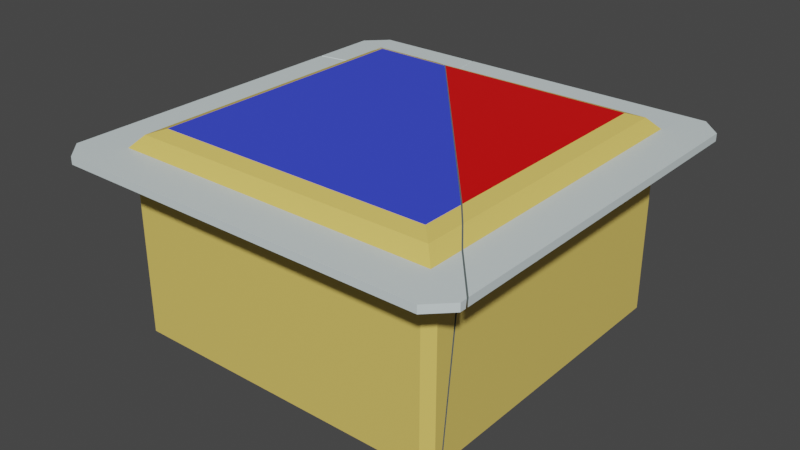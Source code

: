 # Source: Cheese_packed_broken.blend  (saved by Blender 2.82.7; exported with 4.5.12 LTS)
import bpy
from mathutils import Matrix  # noqa: F401  (used for matrix-valued properties, if any)

bpy.ops.wm.read_factory_settings(use_empty=True)
scene = bpy.context.scene
scene.name = 'Scene'

# ---- collections
col_collection = bpy.data.collections.new('Collection'); scene.collection.children.link(col_collection)

# ---- materials (node trees are filled in below, after node groups)
mat_material = bpy.data.materials.new('Material')
mat_material.alpha_threshold = 0.0
mat_material.use_transparent_shadow = False
mat_material.line_color = (0.0, 0.0, 0.0, 1.0)
mat_material_004 = bpy.data.materials.new('Material.004')
mat_material_004.use_transparent_shadow = False
mat_material_006 = bpy.data.materials.new('Material.006')
mat_material_006.use_transparent_shadow = False
mat_material_003 = bpy.data.materials.new('Material.003')
mat_material_003.use_transparent_shadow = False

# ---- material node trees
mat_material.use_nodes = True; mat_material.node_tree.nodes.clear()
_N = mat_material.node_tree.nodes; _L = mat_material.node_tree.links
n0 = _N.new('ShaderNodeOutputMaterial'); n0.name = 'Material Output'; n0.location = (300, 300)
n1 = _N.new('ShaderNodeBsdfPrincipled'); n1.name = 'Principled BSDF'; n1.location = (10, 300)
n1.distribution = 'GGX'
n1.subsurface_method = 'BURLEY'
n1.inputs[0].default_value = (0.6972, 0.7908, 0.8, 1.0)
n1.inputs[2].default_value = 0.4
n1.inputs[3].default_value = 1.45
n1.inputs[27].default_value = (0.0, 0.0, 0.0, 1.0)
n1.inputs[28].default_value = 1.0
_L.new(n1.outputs[0], n0.inputs[0])
n0.is_active_output = True
mat_material_004.use_nodes = True; mat_material_004.node_tree.nodes.clear()
_N = mat_material_004.node_tree.nodes; _L = mat_material_004.node_tree.links
n0 = _N.new('ShaderNodeOutputMaterial'); n0.name = 'Material Output'; n0.location = (300, 300)
n1 = _N.new('ShaderNodeBsdfPrincipled'); n1.name = 'Principled BSDF'; n1.location = (10, 300)
n1.distribution = 'GGX'
n1.subsurface_method = 'BURLEY'
n1.inputs[0].default_value = (0.8, 0.593, 0.1357, 1.0)
n1.inputs[3].default_value = 1.45
n1.inputs[27].default_value = (0.0, 0.0, 0.0, 1.0)
n1.inputs[28].default_value = 1.0
_L.new(n1.outputs[0], n0.inputs[0])
n0.is_active_output = True
mat_material_006.use_nodes = True; mat_material_006.node_tree.nodes.clear()
_N = mat_material_006.node_tree.nodes; _L = mat_material_006.node_tree.links
n0 = _N.new('ShaderNodeOutputMaterial'); n0.name = 'Material Output'; n0.location = (300, 300)
n1 = _N.new('ShaderNodeBsdfPrincipled'); n1.name = 'Principled BSDF'; n1.location = (10, 300)
n1.distribution = 'GGX'
n1.subsurface_method = 'BURLEY'
n1.inputs[0].default_value = (0.04414, 0.07115, 0.8, 1.0)
n1.inputs[3].default_value = 1.45
n1.inputs[27].default_value = (0.0, 0.0, 0.0, 1.0)
n1.inputs[28].default_value = 1.0
_L.new(n1.outputs[0], n0.inputs[0])
n0.is_active_output = True
mat_material_003.use_nodes = True; mat_material_003.node_tree.nodes.clear()
_N = mat_material_003.node_tree.nodes; _L = mat_material_003.node_tree.links
n0 = _N.new('ShaderNodeOutputMaterial'); n0.name = 'Material Output'; n0.location = (300, 300)
n1 = _N.new('ShaderNodeBsdfPrincipled'); n1.name = 'Principled BSDF'; n1.location = (10, 300)
n1.distribution = 'GGX'
n1.subsurface_method = 'BURLEY'
n1.inputs[0].default_value = (0.8, 0.0, 0.000269, 1.0)
n1.inputs[3].default_value = 1.45
n1.inputs[27].default_value = (0.0, 0.0, 0.0, 1.0)
n1.inputs[28].default_value = 1.0
_L.new(n1.outputs[0], n0.inputs[0])
n0.is_active_output = True

# ---- world
world_world = bpy.data.worlds.new('World'); scene.world = world_world
world_world.use_nodes = True; world_world.node_tree.nodes.clear()
_N = world_world.node_tree.nodes; _L = world_world.node_tree.links
n0 = _N.new('ShaderNodeOutputWorld'); n0.name = 'World Output'; n0.location = (300, 300)
n1 = _N.new('ShaderNodeBackground'); n1.name = 'Background'; n1.location = (10, 300)
n1.inputs[0].default_value = (0.05088, 0.05088, 0.05088, 1.0)
_L.new(n1.outputs[0], n0.inputs[0])
n0.is_active_output = True
world_world.color = (0.05088, 0.05088, 0.05088)
world_world.use_sun_shadow = False
world_world.sun_shadow_jitter_overblur = 0.0

# ---- meshes
me_cheese_packed_cell_003 = bpy.data.meshes.new('Cheese packed_cell.003')
me_cheese_packed_cell_003.from_pydata([(0.2256, 0.1162, -0.2257), (0.2836, 0.1162, -0.256), (0.256, 0.1162, -0.2836), (0.256, 0.106, -0.2836), (0.2836, 0.106, -0.256), (0.2108, 0.1321, -0.2108), (0.2138, -0.1388, -0.2138), (0.2138, -0.1315, -0.2256), (0.2256, -0.1315, -0.2138), (0.2256, 0.106, -0.2138), (0.2138, 0.106, -0.2257), (0.192, 0.1388, -0.192), (-0.09585, 0.106, -0.2836), (-0.1019, 0.1162, -0.2836), (-0.09164, 0.1162, -0.2257), (-0.0956, 0.1162, -0.2476), (-0.08567, 0.106, -0.2257), (-0.08744, 0.106, -0.2354), (0.2256, 0.106, 0.1761), (0.2836, 0.106, 0.2451), (0.2256, 0.1162, 0.1749), (0.2836, 0.1162, 0.244), (-0.09772, 0.1309, -0.2119), (-0.08088, 0.09773, -0.2257), (0.05423, -0.1315, -0.2256), (0.06061, -0.1388, -0.2138), (0.2138, -0.1388, 0.1885), (0.2256, -0.1315, 0.2019), (0.1091, -0.1388, 0.06383), (0.1076, -0.1388, 0.05553), (0.2108, 0.1321, 0.1555), (0.192, 0.1388, 0.1324), (-0.0803, 0.1388, -0.192), (-0.09585, 0.106, -0.2836), (-0.08744, 0.106, -0.2354), (-0.1019, 0.1162, -0.2836), (-0.09164, 0.1162, -0.2257), (-0.0956, 0.1162, -0.2476), (-0.08567, 0.106, -0.2257), (0.2836, 0.106, 0.2451), (0.2256, 0.106, 0.1761), (0.2836, 0.1162, 0.244), (0.2256, 0.1162, 0.1749), (-0.09772, 0.1309, -0.2119), (-0.08088, 0.09773, -0.2257), (0.05423, -0.1315, -0.2256), (0.06061, -0.1388, -0.2138), (0.2108, 0.1321, 0.1555), (0.2138, -0.1388, 0.1885), (0.2256, -0.1315, 0.2019), (0.1091, -0.1388, 0.06383), (0.1076, -0.1388, 0.05553), (0.192, 0.1388, 0.1324), (-0.0803, 0.1388, -0.192)], [], [(0, 5, 47, 42), (8, 9, 18, 27), (4, 1, 41, 39), (35, 37, 36, 0, 42, 41, 1, 2), (28, 26, 49, 40, 19, 21, 20, 30, 52, 32, 22), (31, 11, 53), (1, 4, 3, 2), (11, 31, 47, 5), (6, 7, 8), (6, 46, 45, 7), (9, 8, 7, 10), (45, 44, 38, 10, 7), (3, 4, 39, 18, 9, 10, 38, 34, 33), (48, 50, 51, 46, 6), (33, 35, 2, 3), (43, 53, 11, 5), (27, 48, 6, 8), (15, 13, 12, 17), (23, 24, 25, 29), (36, 43, 5, 0), (29, 28, 22, 14, 15, 17, 16, 23)])
me_cheese_packed_cell_003.polygons.foreach_set('material_index', [1, 1, 0, 0, 0, 3, 0, 1, 1, 1, 1, 1, 1, 1, 0, 1, 1, 0, 0, 1, 0])
_k = set([(12, 13), (12, 17), (13, 15), (14, 15), (14, 22), (16, 17), (16, 23), (18, 27), (18, 39), (19, 21), (19, 40), (20, 21), (20, 30), (22, 32), (23, 24), (24, 25), (25, 29), (26, 28), (26, 49), (27, 48), (28, 29), (30, 52), (31, 47), (31, 53), (32, 52), (33, 34), (33, 35), (34, 38), (35, 37), (36, 37), (36, 43), (38, 44), (39, 41), (40, 49), (41, 42), (42, 47), (43, 53), (44, 45), (45, 46), (46, 51), (48, 50), (50, 51)])
me_cheese_packed_cell_003.attributes.new('sharp_edge', 'BOOLEAN', 'EDGE').data.foreach_set('value', [ (min(e.vertices), max(e.vertices)) in _k for e in me_cheese_packed_cell_003.edges])
_uv = me_cheese_packed_cell_003.uv_layers.new(name='UVMap')
_uv.uv.foreach_set('vector', [0.6047, 0.5, 0.619, 0.5, 0.619, 0.7172, 0.6047, 0.7219, 0.3816, 0.5066, 0.5954, 0.5066, 0.5954, 0.7225, 0.3816, 0.7368, 0.5954, 0.5122, 0.6047, 0.5122, 0.6047, 0.7325, 0.5954, 0.733, 0.6047, 0.3301, 0.6047, 0.3261, 0.6047, 0.3242, 0.6047, 0.5, 0.6047, 0.7219, 0.6047, 0.7325, 0.6047, 0.5122, 0.6047, 0.4878, 1.0, 0.8682, 0.4316, 0.2998, 0.3367, 0.1856, 0.7799, 0.2253, 0.7799, 0.1034, 0.8071, 0.1035, 0.8071, 0.2254, 0.8491, 0.2569, 0.8668, 0.2965, 0.8727, 0.00598, 1.0, 0.1541, 0.6327, 0.7059, 0.6327, 0.5077, 0.7991, 0.5077, 0.6047, 0.5122, 0.5954, 0.5122, 0.5954, 0.4878, 0.6047, 0.4878, 0.6327, 0.5077, 0.6327, 0.7059, 0.619, 0.7172, 0.619, 0.5, 0.3684, 0.5066, 0.3684, 0.5, 0.375, 0.5066, 0.3684, 0.5066, 0.2836, 0.5066, 0.28, 0.5, 0.3684, 0.5, 0.5954, 0.5066, 0.3816, 0.5066, 0.3816, 0.4934, 0.5954, 0.4934, 0.3816, 0.405, 0.588, 0.3302, 0.5954, 0.3275, 0.5954, 0.4934, 0.3816, 0.4934, 0.5954, 0.4878, 0.5954, 0.5122, 0.5954, 0.733, 0.5954, 0.7225, 0.5954, 0.5066, 0.5954, 0.4934, 0.5954, 0.3275, 0.5954, 0.3282, 0.5954, 0.3328, 0.3684, 0.7294, 0.3104, 0.6604, 0.3096, 0.6558, 0.2836, 0.5066, 0.3684, 0.5066, 0.5954, 0.3328, 0.6047, 0.3301, 0.6047, 0.4878, 0.5954, 0.4878, 0.8073, 0.5, 0.7991, 0.5077, 0.6327, 0.5077, 0.625, 0.5, 0.3816, 0.7368, 0.3684, 0.7294, 0.3684, 0.5066, 0.3816, 0.5066, 1.0, 0.8074, 0.9197, 0.8075, 0.8926, 0.7804, 1.0, 0.7803, 1.0, 0.7585, 0.3927, 0.1518, 0.3998, 0.1324, 1.0, 0.1319, 0.6047, 0.3242, 0.619, 0.3177, 0.619, 0.5, 0.6047, 0.5, 0.1319, 0.1319, 0.1318, 0.0, 0.8459, 0.0, 0.8072, 0.4583, 0.8074, 0.8074, 0.7803, 0.7803, 0.7802, 0.6248, 0.7585, 0.7585])
me_cheese_packed_cell_003.materials.append(mat_material)
me_cheese_packed_cell_003.materials.append(mat_material_004)
me_cheese_packed_cell_003.materials.append(mat_material_006)
me_cheese_packed_cell_003.materials.append(mat_material_003)
me_cheese_packed_cell_003.use_remesh_fix_poles = True
me_cheese_packed_cell_003.use_remesh_preserve_attributes = False
me_cheese_packed_cell_003.use_mirror_vertex_groups = False
me_cheese_packed_cell_003.update()
me_cheese_packed_cell_004 = bpy.data.meshes.new('Cheese packed_cell.004')
me_cheese_packed_cell_004.from_pydata([(-0.2256, 0.1162, -0.2257), (-0.256, 0.1162, -0.2836), (-0.2836, 0.1162, -0.256), (-0.2836, 0.106, -0.256), (-0.256, 0.106, -0.2836), (-0.2108, 0.1321, -0.2108), (-0.2138, -0.1388, -0.2138), (-0.2256, -0.1315, -0.2138), (-0.2138, -0.1315, -0.2256), (-0.2138, 0.106, -0.2257), (-0.2256, 0.106, -0.2138), (-0.09753, 0.106, -0.2836), (-0.1035, 0.1162, -0.2836), (-0.09345, 0.1162, -0.2257), (-0.08745, 0.106, -0.2257), (-0.2836, 0.106, -0.1531), (-0.2836, 0.1162, -0.165), (-0.2108, 0.1321, -0.1957), (-0.09933, 0.1301, -0.2126), (-0.1235, 0.1321, -0.2108), (0.05175, -0.1315, -0.2256), (-0.2256, 0.1162, -0.1749), (0.05809, -0.1388, -0.2138), (-0.2256, -0.1315, 0.1106), (0.1059, -0.1388, 0.06142), (-0.2256, 0.02717, -0.07218), (-0.2256, 0.106, -0.163), (-0.2138, -0.1388, 0.1169), (-0.1719, 0.1342, -0.2048), (-0.2013, 0.1355, -0.2013), (-0.1035, 0.1162, -0.2836), (-0.09345, 0.1162, -0.2257), (-0.09753, 0.106, -0.2836), (-0.08745, 0.106, -0.2257), (-0.2836, 0.106, -0.1531), (-0.2256, 0.106, -0.163), (-0.2836, 0.1162, -0.165), (-0.2108, 0.1321, -0.1957), (-0.2256, 0.1162, -0.1749), (-0.1235, 0.1321, -0.2108), (-0.09933, 0.1301, -0.2126), (0.05175, -0.1315, -0.2256), (0.05809, -0.1388, -0.2138), (-0.2256, -0.1315, 0.1106), (-0.2138, -0.1388, 0.1169), (0.1059, -0.1388, 0.06142), (-0.2256, 0.02717, -0.07218), (-0.1719, 0.1342, -0.2048), (-0.2013, 0.1355, -0.2013)], [], [(0, 5, 39, 40, 31), (8, 9, 33, 41), (6, 42, 45, 44), (4, 1, 30, 32), (32, 33, 9, 10, 35, 34, 3, 4), (36, 38, 0, 31, 30, 1, 2), (1, 4, 3, 2), (6, 7, 8), (6, 44, 43, 7), (9, 8, 7, 10), (38, 37, 5, 0), (41, 42, 6, 8), (43, 46, 35, 10, 7), (25, 23, 27, 24, 18, 19, 47), (47, 29, 17, 21, 16, 15, 26, 25), (48, 28, 39, 5), (37, 48, 5), (24, 22, 20, 14, 11, 12, 13, 18), (34, 36, 2, 3)])
me_cheese_packed_cell_004.polygons.foreach_set('material_index', [1, 1, 1, 0, 0, 0, 0, 1, 1, 1, 1, 1, 1, 0, 0, 1, 1, 0, 0])
_k = set([(11, 12), (11, 14), (12, 13), (13, 18), (14, 20), (15, 16), (15, 26), (16, 21), (17, 21), (17, 29), (18, 19), (19, 47), (20, 22), (22, 24), (23, 25), (23, 27), (24, 27), (25, 26), (28, 39), (28, 48), (29, 47), (30, 31), (30, 32), (31, 40), (32, 33), (33, 41), (34, 35), (34, 36), (35, 46), (36, 38), (37, 38), (37, 48), (39, 40), (41, 42), (42, 45), (43, 44), (43, 46), (44, 45)])
me_cheese_packed_cell_004.attributes.new('sharp_edge', 'BOOLEAN', 'EDGE').data.foreach_set('value', [ (min(e.vertices), max(e.vertices)) in _k for e in me_cheese_packed_cell_004.edges])
_uv = me_cheese_packed_cell_004.uv_layers.new(name='UVMap')
_uv.uv.foreach_set('vector', [0.6047, 0.25, 0.619, 0.25, 0.619, 0.3018, 0.6172, 0.3166, 0.6047, 0.3232, 0.3816, 0.2566, 0.5954, 0.2566, 0.5954, 0.3266, 0.3816, 0.4037, 0.1316, 0.5066, 0.2822, 0.5066, 0.3087, 0.659, 0.1316, 0.6898, 0.5954, 0.2622, 0.6047, 0.2622, 0.6047, 0.3294, 0.5954, 0.332, 0.5954, 0.332, 0.5954, 0.3266, 0.5954, 0.2566, 0.5954, 0.2434, 0.5954, 0.2153, 0.5954, 0.1925, 0.5954, 0.2378, 0.5954, 0.2622, 0.6047, 0.1977, 0.6047, 0.2219, 0.6047, 0.25, 0.6047, 0.3232, 0.6047, 0.3294, 0.6047, 0.2622, 0.6047, 0.2378, 0.6047, 0.2622, 0.5954, 0.2622, 0.5954, 0.2378, 0.6047, 0.2378, 0.1316, 0.5066, 0.125, 0.5066, 0.1316, 0.5, 0.1316, 0.5066, 0.1316, 0.6898, 0.125, 0.6862, 0.125, 0.5066, 0.5954, 0.2566, 0.3816, 0.2566, 0.3816, 0.2434, 0.5954, 0.2434, 0.6047, 0.2219, 0.619, 0.2411, 0.619, 0.25, 0.6047, 0.25, 0.2787, 0.5, 0.2822, 0.5066, 0.1316, 0.5066, 0.1316, 0.5, 0.3816, 0.06375, 0.5245, 0.165, 0.5954, 0.2153, 0.5954, 0.2434, 0.3816, 0.2434, 1.0, 0.4288, 0.8336, 0.6824, 0.8012, 0.6692, 0.1332, 0.0, 0.844, 0.0, 0.8965, 0.04733, 1.0, 0.1454, 0.1454, 0.1454, 0.3005, 0.142, 0.3509, 0.151, 0.4295, 0.1931, 0.7363, 0.1931, 0.7363, 0.2202, 0.4294, 0.2202, 0.4288, 0.4288, 0.8711, 0.5039, 0.8529, 0.5024, 0.8232, 0.5, 0.875, 0.5, 0.875, 0.5089, 0.8711, 0.5039, 0.875, 0.5, 0.1332, 0.1332, 0.7497, 0.1322, 0.7789, 0.1515, 0.8644, 0.7801, 0.9943, 0.7799, 0.998, 0.807, 0.8681, 0.8072, 0.844, 0.844, 0.5954, 0.1925, 0.6047, 0.1977, 0.6047, 0.2378, 0.5954, 0.2378])
me_cheese_packed_cell_004.materials.append(mat_material)
me_cheese_packed_cell_004.materials.append(mat_material_004)
me_cheese_packed_cell_004.materials.append(mat_material_006)
me_cheese_packed_cell_004.materials.append(mat_material_003)
me_cheese_packed_cell_004.use_remesh_fix_poles = True
me_cheese_packed_cell_004.use_remesh_preserve_attributes = False
me_cheese_packed_cell_004.use_mirror_vertex_groups = False
me_cheese_packed_cell_004.update()
me_cheese_packed_cell_001 = bpy.data.meshes.new('Cheese packed_cell.001')
me_cheese_packed_cell_001.from_pydata([(-0.2256, 0.1162, 0.2256), (0.2256, 0.1162, 0.2256), (0.256, 0.1162, 0.2836), (0.2836, 0.1162, 0.256), (0.2836, 0.106, 0.256), (0.256, 0.106, 0.2836), (-0.256, 0.106, 0.2836), (-0.2836, 0.106, 0.256), (-0.2836, 0.1162, 0.256), (-0.256, 0.1162, 0.2836), (-0.2108, 0.1321, 0.2108), (0.2108, 0.1321, 0.2108), (-0.2256, -0.1315, 0.2138), (-0.2138, -0.1388, 0.2138), (-0.2138, -0.1315, 0.2257), (0.2138, -0.1388, 0.2138), (0.2256, -0.1315, 0.2138), (0.2138, -0.1315, 0.2257), (-0.2256, 0.106, 0.2138), (-0.2138, 0.106, 0.2256), (0.2138, 0.106, 0.2256), (0.2256, 0.106, 0.2138), (-0.192, 0.1388, 0.192), (-0.192, 0.1388, -0.192), (0.192, 0.1388, 0.192), (0.2256, 0.106, 0.1788), (0.2836, 0.106, 0.248), (-0.2836, 0.106, -0.1503), (-0.2836, 0.1162, -0.1621), (0.2256, 0.1162, 0.1777), (0.2836, 0.1162, 0.2469), (-0.2108, 0.1321, -0.1934), (-0.09928, 0.1311, -0.2117), (-0.1111, 0.1321, -0.2108), (-0.2256, 0.1162, -0.1724), (-0.2256, -0.1315, 0.1142), (0.2138, -0.1388, 0.1911), (0.2256, -0.1315, 0.2044), (0.1076, -0.1388, 0.06489), (-0.2256, 0.02492, -0.06688), (-0.2256, 0.106, -0.1605), (0.2256, -0.1062, 0.2015), (0.2108, 0.1321, 0.1582), (-0.2138, -0.1388, 0.1206), (0.192, 0.1388, 0.135), (-0.1703, 0.1347, -0.2035), (-0.1998, 0.136, -0.1998), (-0.08107, 0.1388, -0.1909), (0.2836, 0.106, 0.248), (0.2256, 0.106, 0.1788), (-0.2836, 0.106, -0.1503), (-0.2256, 0.106, -0.1605), (-0.2836, 0.1162, -0.1621), (-0.2256, 0.1162, -0.1724), (0.2256, 0.1162, 0.1777), (0.2836, 0.1162, 0.2469), (-0.1111, 0.1321, -0.2108), (-0.09928, 0.1311, -0.2117), (-0.2108, 0.1321, -0.1934), (-0.2256, -0.1315, 0.1142), (-0.2138, -0.1388, 0.1206), (0.2256, -0.1062, 0.2015), (0.2138, -0.1388, 0.1911), (0.2256, -0.1315, 0.2044), (0.1076, -0.1388, 0.06489), (-0.2256, 0.02492, -0.06688), (0.2108, 0.1321, 0.1582), (0.192, 0.1388, 0.135), (-0.1703, 0.1347, -0.2035), (-0.1998, 0.136, -0.1998), (-0.08107, 0.1388, -0.1909)], [], [(0, 10, 58, 53), (17, 20, 19, 14), (20, 21, 49, 48, 4, 5, 6, 7, 50, 51, 18, 19), (5, 2, 9, 6), (2, 5, 4, 3), (6, 9, 8, 7), (7, 8, 52, 50), (22, 23, 69, 58, 10), (23, 70, 57, 56, 68, 69), (24, 22, 10, 11), (1, 11, 10, 0), (12, 13, 14), (15, 16, 17), (2, 3, 55, 54, 1, 0, 53, 52, 8, 9), (15, 62, 63, 16), (20, 17, 16, 21), (13, 15, 17, 14), (14, 19, 18, 12), (12, 18, 51, 65, 35), (67, 70, 23, 22, 24), (63, 61, 49, 21, 16), (38, 43, 59, 39, 45, 33, 32), (60, 64, 62, 15, 13), (48, 55, 3, 4), (35, 60, 13, 12), (66, 67, 24, 11), (39, 40, 27, 28, 34, 31, 46, 45), (41, 37, 36, 38, 32, 47), (54, 66, 11, 1), (47, 44, 42, 29, 30, 26, 25, 41)])
me_cheese_packed_cell_001.polygons.foreach_set('material_index', [1, 1, 0, 0, 0, 0, 0, 1, 1, 1, 1, 1, 1, 0, 1, 1, 1, 1, 1, 2, 1, 0, 1, 0, 1, 1, 0, 0, 1, 0])
_k = set([(25, 26), (25, 41), (26, 30), (27, 28), (27, 40), (28, 34), (29, 30), (29, 42), (31, 34), (31, 46), (32, 33), (32, 47), (33, 45), (35, 60), (35, 65), (36, 37), (36, 38), (37, 41), (38, 43), (39, 40), (39, 59), (42, 44), (43, 59), (44, 47), (45, 46), (48, 49), (48, 55), (49, 61), (50, 51), (50, 52), (51, 65), (52, 53), (53, 58), (54, 55), (54, 66), (56, 57), (56, 68), (57, 70), (58, 69), (60, 64), (61, 63), (62, 63), (62, 64), (66, 67), (67, 70), (68, 69)])
me_cheese_packed_cell_001.attributes.new('sharp_edge', 'BOOLEAN', 'EDGE').data.foreach_set('value', [ (min(e.vertices), max(e.vertices)) in _k for e in me_cheese_packed_cell_001.edges])
_uv = me_cheese_packed_cell_001.uv_layers.new(name='UVMap')
_uv.uv.foreach_set('vector', [0.6047, 0.0, 0.619, 0.0, 0.619, 0.2397, 0.6047, 0.2205, 0.3816, 0.7566, 0.5954, 0.7566, 0.5954, 0.9934, 0.3816, 0.9934, 0.5954, 0.7566, 0.5954, 0.7434, 0.5954, 0.724, 0.5954, 0.7343, 0.5954, 0.7378, 0.5954, 0.7622, 0.5954, 0.9878, 0.5954, 0.0122, 0.5954, 0.1912, 0.5954, 0.2139, 0.5954, 0.006576, 0.5954, 0.9934, 0.5954, 0.7622, 0.6047, 0.7622, 0.6047, 0.9878, 0.5954, 0.9878, 0.6047, 0.7622, 0.5954, 0.7622, 0.5954, 0.7378, 0.6047, 0.7378, 0.5954, 0.9878, 0.6047, 0.9878, 0.6047, 1.0, 0.5954, 1.0, 0.5954, 0.0122, 0.6047, 0.0122, 0.6047, 0.1964, 0.5954, 0.1912, 0.8673, 0.7423, 0.8673, 0.5077, 0.8705, 0.5045, 0.875, 0.5103, 0.875, 0.75, 0.8673, 0.5077, 0.8001, 0.5077, 0.8084, 0.5, 0.8159, 0.5, 0.8522, 0.503, 0.8705, 0.5045, 0.6327, 0.7423, 0.8673, 0.7423, 0.875, 0.75, 0.625, 0.75, 0.6047, 0.75, 0.619, 0.75, 0.619, 1.0, 0.6047, 1.0, 0.3816, 0.006576, 0.375, 0.006576, 0.3816, 0.0, 0.3684, 0.7434, 0.375, 0.7434, 0.3684, 0.75, 0.6047, 0.7622, 0.6047, 0.7378, 0.6047, 0.7338, 0.6047, 0.7234, 0.6047, 0.75, 0.6047, 0.0, 0.6047, 0.2205, 0.6047, 0.1964, 0.6047, 0.0122, 0.6047, 0.9878, 0.3684, 0.7434, 0.3684, 0.7308, 0.3816, 0.7382, 0.3816, 0.7434, 0.5954, 0.7566, 0.3816, 0.7566, 0.3816, 0.7434, 0.5954, 0.7434, 0.1316, 0.7434, 0.3684, 0.7434, 0.3684, 0.75, 0.1316, 0.75, 0.3816, 0.9934, 0.5954, 0.9934, 0.5954, 1.0, 0.3816, 1.0, 0.3816, 0.006576, 0.5954, 0.006576, 0.5954, 0.2139, 0.5224, 0.162, 0.3816, 0.06176, 0.6327, 0.7075, 0.8001, 0.5077, 0.8673, 0.5077, 0.8673, 0.7423, 0.6327, 0.7423, 0.3816, 0.7382, 0.4043, 0.7366, 0.5954, 0.724, 0.5954, 0.7434, 0.3816, 0.7434, 0.132, 0.132, 0.8029, 0.1316, 0.8354, 0.1509, 1.0, 0.566, 1.0, 0.8573, 0.8738, 0.8506, 0.848, 0.848, 0.1316, 0.6918, 0.3096, 0.6609, 0.3684, 0.7308, 0.3684, 0.7434, 0.1316, 0.7434, 0.5954, 0.7343, 0.6047, 0.7338, 0.6047, 0.7378, 0.5954, 0.7378, 0.125, 0.6882, 0.1316, 0.6918, 0.1316, 0.7434, 0.125, 0.7434, 0.619, 0.7188, 0.6327, 0.7075, 0.6327, 0.7423, 0.619, 0.75, 0.566, 0.566, 0.7809, 0.5666, 0.7805, 0.2621, 0.8077, 0.2622, 0.808, 0.5666, 0.8502, 0.6449, 0.8606, 0.7025, 0.8573, 0.8573, 0.2187, 0.2187, 0.3245, 0.1517, 0.42, 0.1323, 1.0, 0.132, 0.9912, 0.8506, 0.8684, 0.8684, 0.6047, 0.7234, 0.619, 0.7188, 0.619, 0.75, 0.6047, 0.75, 1.0, 0.8684, 0.4273, 0.2953, 0.4054, 0.2557, 0.4159, 0.2241, 0.2943, 0.1024, 0.3212, 0.1022, 0.4428, 0.2239, 1.0, 0.2187])
me_cheese_packed_cell_001.materials.append(mat_material)
me_cheese_packed_cell_001.materials.append(mat_material_004)
me_cheese_packed_cell_001.materials.append(mat_material_006)
me_cheese_packed_cell_001.materials.append(mat_material_003)
me_cheese_packed_cell_001.use_remesh_fix_poles = True
me_cheese_packed_cell_001.use_remesh_preserve_attributes = False
me_cheese_packed_cell_001.use_mirror_vertex_groups = False
me_cheese_packed_cell_001.update()

# ---- objects
ob_cheese_packed_cell = bpy.data.objects.new('Cheese packed_cell', me_cheese_packed_cell_003)
ob_cheese_packed_cell_001 = bpy.data.objects.new('Cheese packed_cell.001', me_cheese_packed_cell_004)
ob_cheese_packed_cell_002 = bpy.data.objects.new('Cheese packed_cell.002', me_cheese_packed_cell_001)

# ---- transforms, parenting, visibility, modifiers, constraints
ob_cheese_packed_cell.location = (0.0, 0.0, 0.0)
ob_cheese_packed_cell.rotation_euler = (1.571, -0.0, 0.0)
ob_cheese_packed_cell.lineart.crease_threshold = 0.0
ob_cheese_packed_cell_001.location = (0.0, 0.0, 0.0)
ob_cheese_packed_cell_001.rotation_euler = (1.571, -0.0, 0.0)
ob_cheese_packed_cell_001.lineart.crease_threshold = 0.0
ob_cheese_packed_cell_002.location = (0.0, 0.0, 0.0)
ob_cheese_packed_cell_002.rotation_euler = (1.571, -0.0, 0.0)
ob_cheese_packed_cell_002.lineart.crease_threshold = 0.0

# ---- collection membership
col_collection.objects.link(ob_cheese_packed_cell)
col_collection.objects.link(ob_cheese_packed_cell_001)
col_collection.objects.link(ob_cheese_packed_cell_002)

# ---- scene / render settings (as saved in the file)
scene.frame_start = 1; scene.frame_end = 250; scene.frame_set(1)
scene.render.engine = 'BLENDER_EEVEE_NEXT'
scene.cycles.use_denoising = False
scene.cycles.samples = 128
scene.cycles.sampling_pattern = 'TABULATED_SOBOL'
scene.cycles.use_adaptive_sampling = False
scene.cycles.use_light_tree = False
scene.view_settings.view_transform = 'Filmic'
bpy.context.view_layer.update()

# ---- added for rendering (the .blend has no active camera and no usable light): camera, sun
cam_auto = bpy.data.cameras.new('AutoCamera')
cam_auto.lens = 50.0
cam_auto.sensor_width = 36.0
cam_auto.clip_end = 1000.0
ob_auto_camera = bpy.data.objects.new('AutoCamera', cam_auto)
scene.collection.objects.link(ob_auto_camera)
ob_auto_camera.location = (0.785424, -0.942509, 0.628339)
ob_auto_camera.rotation_euler = (1.09748, -7.21219e-08, 0.694738)
scene.camera = ob_auto_camera
light_auto_sun = bpy.data.lights.new('AutoSun', 'SUN')
light_auto_sun.energy = 3.0
light_auto_sun.angle = 0.0523599
ob_auto_sun = bpy.data.objects.new('AutoSun', light_auto_sun)
scene.collection.objects.link(ob_auto_sun)
ob_auto_sun.rotation_euler = (0.872665, 0.174533, 0.523599)
bpy.context.view_layer.update()
